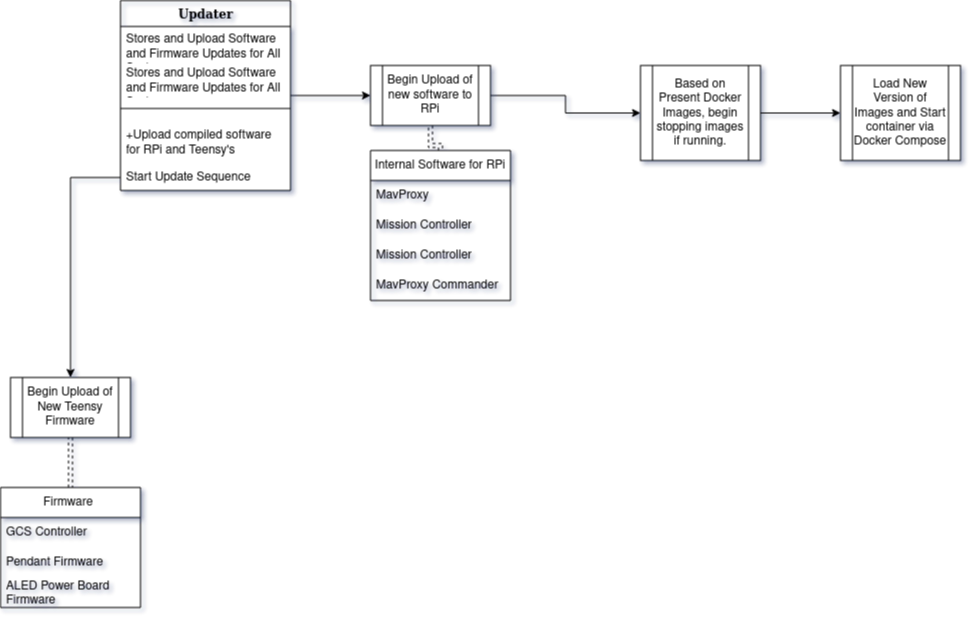

The diagram above was exported from draw.io. Its source (the exported page's mxGraphModel, read from the mxfile embedded in the PNG):
<mxGraphModel dx="4454" dy="1875" grid="1" gridSize="10" guides="1" tooltips="1" connect="1" arrows="1" fold="1" page="1" pageScale="1" pageWidth="1100" pageHeight="850" background="none" math="0" shadow="0">
  <root>
    <mxCell id="0" />
    <mxCell id="1" parent="0" />
    <mxCell id="aO4e5Z6ATW2f392X6MZ--5" style="edgeStyle=orthogonalEdgeStyle;rounded=0;orthogonalLoop=1;jettySize=auto;html=1;" parent="1" source="78961159f06e98e8-17" target="aO4e5Z6ATW2f392X6MZ--3" edge="1">
      <mxGeometry relative="1" as="geometry" />
    </mxCell>
    <mxCell id="78961159f06e98e8-17" value="Updater" style="swimlane;html=1;fontStyle=1;align=center;verticalAlign=top;childLayout=stackLayout;horizontal=1;startSize=26;horizontalStack=0;resizeParent=1;resizeLast=0;collapsible=1;marginBottom=0;swimlaneFillColor=#ffffff;rounded=0;shadow=0;comic=0;labelBackgroundColor=none;strokeWidth=1;fillColor=none;fontFamily=Verdana;fontSize=12" parent="1" vertex="1">
      <mxGeometry x="-920" y="40" width="170" height="190" as="geometry" />
    </mxCell>
    <mxCell id="78961159f06e98e8-21" value="Stores and Upload Software and Firmware Updates for All Systems" style="text;html=1;strokeColor=none;fillColor=none;align=left;verticalAlign=top;spacingLeft=4;spacingRight=4;whiteSpace=wrap;overflow=hidden;rotatable=0;points=[[0,0.5],[1,0.5]];portConstraint=eastwest;" parent="78961159f06e98e8-17" vertex="1">
      <mxGeometry y="26" width="170" height="34" as="geometry" />
    </mxCell>
    <mxCell id="aO4e5Z6ATW2f392X6MZ--4" value="Stores and Upload Software and Firmware Updates for All Systems" style="text;html=1;strokeColor=none;fillColor=none;align=left;verticalAlign=top;spacingLeft=4;spacingRight=4;whiteSpace=wrap;overflow=hidden;rotatable=0;points=[[0,0.5],[1,0.5]];portConstraint=eastwest;" parent="78961159f06e98e8-17" vertex="1">
      <mxGeometry y="60" width="170" height="34" as="geometry" />
    </mxCell>
    <mxCell id="78961159f06e98e8-19" value="" style="line;html=1;strokeWidth=1;fillColor=none;align=left;verticalAlign=middle;spacingTop=-1;spacingLeft=3;spacingRight=3;rotatable=0;labelPosition=right;points=[];portConstraint=eastwest;" parent="78961159f06e98e8-17" vertex="1">
      <mxGeometry y="94" width="170" height="28" as="geometry" />
    </mxCell>
    <mxCell id="78961159f06e98e8-20" value="+Upload compiled software for RPi and Teensy's" style="text;html=1;strokeColor=none;fillColor=none;align=left;verticalAlign=top;spacingLeft=4;spacingRight=4;whiteSpace=wrap;overflow=hidden;rotatable=0;points=[[0,0.5],[1,0.5]];portConstraint=eastwest;" parent="78961159f06e98e8-17" vertex="1">
      <mxGeometry y="122" width="170" height="42" as="geometry" />
    </mxCell>
    <mxCell id="78961159f06e98e8-27" value="Start Update Sequence" style="text;html=1;strokeColor=none;fillColor=none;align=left;verticalAlign=top;spacingLeft=4;spacingRight=4;whiteSpace=wrap;overflow=hidden;rotatable=0;points=[[0,0.5],[1,0.5]];portConstraint=eastwest;" parent="78961159f06e98e8-17" vertex="1">
      <mxGeometry y="164" width="170" height="26" as="geometry" />
    </mxCell>
    <mxCell id="aO4e5Z6ATW2f392X6MZ--25" style="edgeStyle=orthogonalEdgeStyle;rounded=0;orthogonalLoop=1;jettySize=auto;html=1;dashed=1;shape=link;" parent="1" source="aO4e5Z6ATW2f392X6MZ--3" target="aO4e5Z6ATW2f392X6MZ--13" edge="1">
      <mxGeometry relative="1" as="geometry" />
    </mxCell>
    <mxCell id="aO4e5Z6ATW2f392X6MZ--28" value="" style="edgeStyle=orthogonalEdgeStyle;rounded=0;orthogonalLoop=1;jettySize=auto;html=1;" parent="1" source="aO4e5Z6ATW2f392X6MZ--3" target="aO4e5Z6ATW2f392X6MZ--27" edge="1">
      <mxGeometry relative="1" as="geometry" />
    </mxCell>
    <mxCell id="aO4e5Z6ATW2f392X6MZ--3" value="Begin Upload of new software to RPi" style="shape=process;whiteSpace=wrap;html=1;backgroundOutline=1;" parent="1" vertex="1">
      <mxGeometry x="-670" y="105" width="120" height="60" as="geometry" />
    </mxCell>
    <mxCell id="aO4e5Z6ATW2f392X6MZ--24" style="edgeStyle=orthogonalEdgeStyle;rounded=0;orthogonalLoop=1;jettySize=auto;html=1;entryX=0.5;entryY=0;entryDx=0;entryDy=0;shape=link;dashed=1;" parent="1" source="aO4e5Z6ATW2f392X6MZ--6" target="aO4e5Z6ATW2f392X6MZ--19" edge="1">
      <mxGeometry relative="1" as="geometry" />
    </mxCell>
    <mxCell id="aO4e5Z6ATW2f392X6MZ--6" value="Begin Upload of New Teensy Firmware" style="shape=process;whiteSpace=wrap;html=1;backgroundOutline=1;" parent="1" vertex="1">
      <mxGeometry x="-1030" y="417" width="120" height="60" as="geometry" />
    </mxCell>
    <mxCell id="aO4e5Z6ATW2f392X6MZ--7" style="edgeStyle=orthogonalEdgeStyle;rounded=0;orthogonalLoop=1;jettySize=auto;html=1;" parent="1" source="78961159f06e98e8-27" target="aO4e5Z6ATW2f392X6MZ--6" edge="1">
      <mxGeometry relative="1" as="geometry" />
    </mxCell>
    <mxCell id="aO4e5Z6ATW2f392X6MZ--13" value="Internal Software for RPi" style="swimlane;fontStyle=0;childLayout=stackLayout;horizontal=1;startSize=30;horizontalStack=0;resizeParent=1;resizeParentMax=0;resizeLast=0;collapsible=1;marginBottom=0;whiteSpace=wrap;html=1;" parent="1" vertex="1">
      <mxGeometry x="-670" y="190" width="140" height="150" as="geometry" />
    </mxCell>
    <mxCell id="aO4e5Z6ATW2f392X6MZ--14" value="MavProxy" style="text;strokeColor=none;fillColor=none;align=left;verticalAlign=middle;spacingLeft=4;spacingRight=4;overflow=hidden;points=[[0,0.5],[1,0.5]];portConstraint=eastwest;rotatable=0;whiteSpace=wrap;html=1;" parent="aO4e5Z6ATW2f392X6MZ--13" vertex="1">
      <mxGeometry y="30" width="140" height="30" as="geometry" />
    </mxCell>
    <mxCell id="aO4e5Z6ATW2f392X6MZ--18" value="Mission Controller" style="text;strokeColor=none;fillColor=none;align=left;verticalAlign=middle;spacingLeft=4;spacingRight=4;overflow=hidden;points=[[0,0.5],[1,0.5]];portConstraint=eastwest;rotatable=0;whiteSpace=wrap;html=1;" parent="aO4e5Z6ATW2f392X6MZ--13" vertex="1">
      <mxGeometry y="60" width="140" height="30" as="geometry" />
    </mxCell>
    <mxCell id="aO4e5Z6ATW2f392X6MZ--15" value="Mission Controller" style="text;strokeColor=none;fillColor=none;align=left;verticalAlign=middle;spacingLeft=4;spacingRight=4;overflow=hidden;points=[[0,0.5],[1,0.5]];portConstraint=eastwest;rotatable=0;whiteSpace=wrap;html=1;" parent="aO4e5Z6ATW2f392X6MZ--13" vertex="1">
      <mxGeometry y="90" width="140" height="30" as="geometry" />
    </mxCell>
    <mxCell id="aO4e5Z6ATW2f392X6MZ--16" value="MavProxy Commander" style="text;strokeColor=none;fillColor=none;align=left;verticalAlign=middle;spacingLeft=4;spacingRight=4;overflow=hidden;points=[[0,0.5],[1,0.5]];portConstraint=eastwest;rotatable=0;whiteSpace=wrap;html=1;" parent="aO4e5Z6ATW2f392X6MZ--13" vertex="1">
      <mxGeometry y="120" width="140" height="30" as="geometry" />
    </mxCell>
    <mxCell id="aO4e5Z6ATW2f392X6MZ--19" value="Firmware&lt;span style=&quot;white-space: pre;&quot;&gt;&#09;&lt;/span&gt;" style="swimlane;fontStyle=0;childLayout=stackLayout;horizontal=1;startSize=30;horizontalStack=0;resizeParent=1;resizeParentMax=0;resizeLast=0;collapsible=1;marginBottom=0;whiteSpace=wrap;html=1;" parent="1" vertex="1">
      <mxGeometry x="-1040" y="527" width="140" height="120" as="geometry" />
    </mxCell>
    <mxCell id="aO4e5Z6ATW2f392X6MZ--20" value="GCS Controller" style="text;strokeColor=none;fillColor=none;align=left;verticalAlign=middle;spacingLeft=4;spacingRight=4;overflow=hidden;points=[[0,0.5],[1,0.5]];portConstraint=eastwest;rotatable=0;whiteSpace=wrap;html=1;" parent="aO4e5Z6ATW2f392X6MZ--19" vertex="1">
      <mxGeometry y="30" width="140" height="30" as="geometry" />
    </mxCell>
    <mxCell id="aO4e5Z6ATW2f392X6MZ--21" value="Pendant Firmware" style="text;strokeColor=none;fillColor=none;align=left;verticalAlign=middle;spacingLeft=4;spacingRight=4;overflow=hidden;points=[[0,0.5],[1,0.5]];portConstraint=eastwest;rotatable=0;whiteSpace=wrap;html=1;" parent="aO4e5Z6ATW2f392X6MZ--19" vertex="1">
      <mxGeometry y="60" width="140" height="30" as="geometry" />
    </mxCell>
    <mxCell id="aO4e5Z6ATW2f392X6MZ--22" value="ALED Power Board Firmware" style="text;strokeColor=none;fillColor=none;align=left;verticalAlign=middle;spacingLeft=4;spacingRight=4;overflow=hidden;points=[[0,0.5],[1,0.5]];portConstraint=eastwest;rotatable=0;whiteSpace=wrap;html=1;" parent="aO4e5Z6ATW2f392X6MZ--19" vertex="1">
      <mxGeometry y="90" width="140" height="30" as="geometry" />
    </mxCell>
    <mxCell id="aO4e5Z6ATW2f392X6MZ--30" value="" style="edgeStyle=orthogonalEdgeStyle;rounded=0;orthogonalLoop=1;jettySize=auto;html=1;" parent="1" source="aO4e5Z6ATW2f392X6MZ--27" target="aO4e5Z6ATW2f392X6MZ--29" edge="1">
      <mxGeometry relative="1" as="geometry" />
    </mxCell>
    <mxCell id="aO4e5Z6ATW2f392X6MZ--27" value="Based on Present Docker Images, begin stopping images if running." style="shape=process;whiteSpace=wrap;html=1;backgroundOutline=1;" parent="1" vertex="1">
      <mxGeometry x="-400" y="105" width="120" height="95" as="geometry" />
    </mxCell>
    <mxCell id="aO4e5Z6ATW2f392X6MZ--29" value="Load New Version of Images and Start container via Docker Compose" style="shape=process;whiteSpace=wrap;html=1;backgroundOutline=1;" parent="1" vertex="1">
      <mxGeometry x="-200" y="105" width="120" height="95" as="geometry" />
    </mxCell>
  </root>
</mxGraphModel>